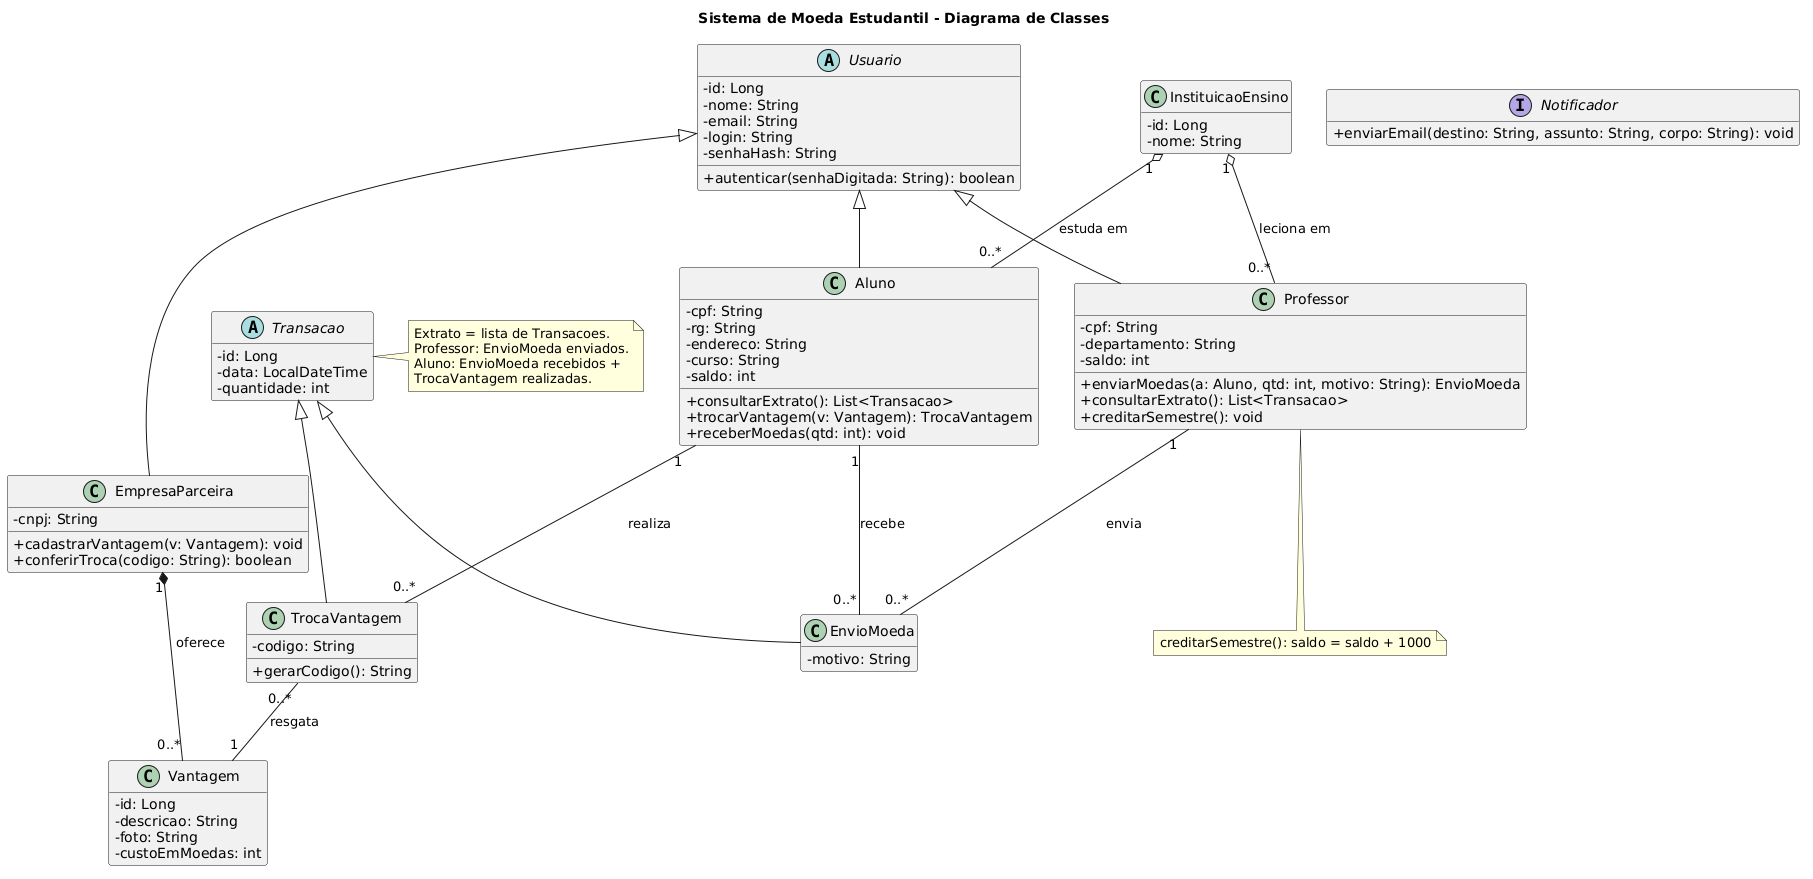

The diagram above was rendered by PlantUML. Its source (embedded in the PNG):
@startuml diagrama-de-classes
title Sistema de Moeda Estudantil - Diagrama de Classes
skinparam classAttributeIconSize 0
skinparam shadowing false
hide empty members

abstract class Usuario {
  -id: Long
  -nome: String
  -email: String
  -login: String
  -senhaHash: String
  +autenticar(senhaDigitada: String): boolean
}

class Aluno {
  -cpf: String
  -rg: String
  -endereco: String
  -curso: String
  -saldo: int
  +consultarExtrato(): List<Transacao>
  +trocarVantagem(v: Vantagem): TrocaVantagem
  +receberMoedas(qtd: int): void
}

class Professor {
  -cpf: String
  -departamento: String
  -saldo: int
  +enviarMoedas(a: Aluno, qtd: int, motivo: String): EnvioMoeda
  +consultarExtrato(): List<Transacao>
  +creditarSemestre(): void
}

class EmpresaParceira {
  -cnpj: String
  +cadastrarVantagem(v: Vantagem): void
  +conferirTroca(codigo: String): boolean
}

class InstituicaoEnsino {
  -id: Long
  -nome: String
}

class Vantagem {
  -id: Long
  -descricao: String
  -foto: String
  -custoEmMoedas: int
}

abstract class Transacao {
  -id: Long
  -data: LocalDateTime
  -quantidade: int
}

class EnvioMoeda {
  -motivo: String
}

class TrocaVantagem {
  -codigo: String
  +gerarCodigo(): String
}

interface Notificador {
  +enviarEmail(destino: String, assunto: String, corpo: String): void
}

Usuario <|-- Aluno
Usuario <|-- Professor
Usuario <|-- EmpresaParceira

Transacao <|-- EnvioMoeda
Transacao <|-- TrocaVantagem

InstituicaoEnsino "1" o-- "0..*" Aluno : estuda em
InstituicaoEnsino "1" o-- "0..*" Professor : leciona em

Professor "1" -- "0..*" EnvioMoeda : envia
Aluno "1" -- "0..*" EnvioMoeda : recebe
Aluno "1" -- "0..*" TrocaVantagem : realiza
TrocaVantagem "0..*" -- "1" Vantagem : resgata
EmpresaParceira "1" *-- "0..*" Vantagem : oferece

note right of Transacao
  Extrato = lista de Transacoes.
  Professor: EnvioMoeda enviados.
  Aluno: EnvioMoeda recebidos +
  TrocaVantagem realizadas.
end note

note bottom of Professor
  creditarSemestre(): saldo = saldo + 1000
end note

@enduml